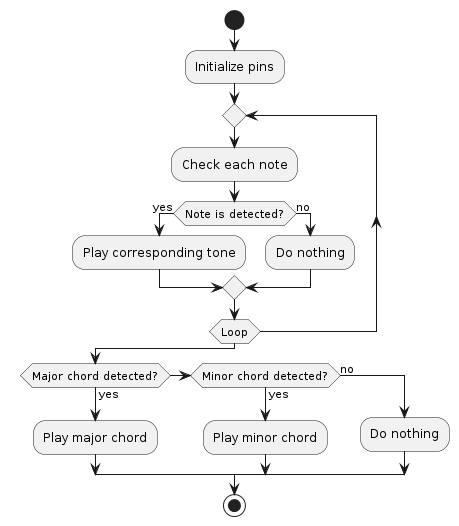

The diagram above was rendered by PlantUML. Its source (embedded in the PNG):
@startuml
start
:Initialize pins;
repeat
  :Check each note;
  if (Note is detected?) then (yes)
    :Play corresponding tone;
  else (no)
    :Do nothing;
  endif
repeat while (Loop)
if (Major chord detected?) then (yes)
  :Play major chord;
elseif (Minor chord detected?) then (yes)
  :Play minor chord;
else (no)
  :Do nothing;
endif
stop
@enduml